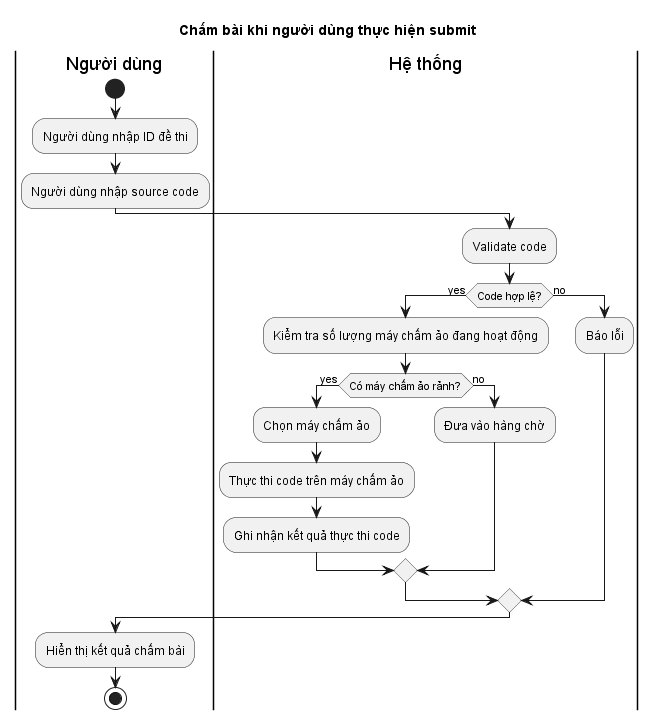

The diagram above was rendered by PlantUML. Its source (embedded in the PNG):
@startuml
title Chấm bài khi người dùng thực hiện submit

|Người dùng|
start
:Người dùng nhập ID đề thi;
:Người dùng nhập source code;
|Hệ thống|
:Validate code;
if (Code hợp lệ?) then (yes)
  :Kiểm tra số lượng máy chấm ảo đang hoạt động;
  if (Có máy chấm ảo rảnh?) then (yes)
    :Chọn máy chấm ảo;
    :Thực thi code trên máy chấm ảo;
    :Ghi nhận kết quả thực thi code;
  else (no)
    :Đưa vào hàng chờ;
  endif
else (no)
  :Báo lỗi;
endif
|Người dùng|
:Hiển thị kết quả chấm bài;
stop
@enduml